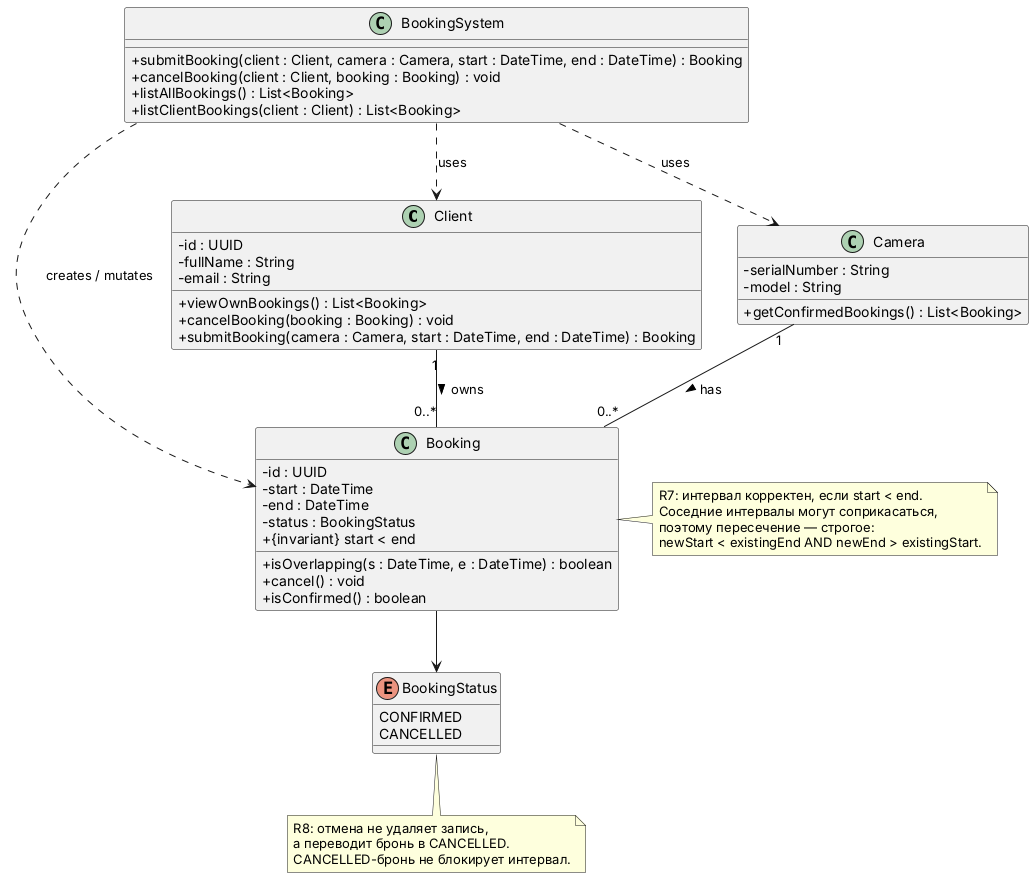

The diagram above was rendered by PlantUML. Its source (embedded in the PNG):
@startuml
skinparam classAttributeIconSize 0

class Client {
  - id : UUID
  - fullName : String
  - email : String
  + viewOwnBookings() : List<Booking>
  + cancelBooking(booking : Booking) : void
  + submitBooking(camera : Camera, start : DateTime, end : DateTime) : Booking
}

class Camera {
  - serialNumber : String
  - model : String
  + getConfirmedBookings() : List<Booking>
}

class Booking {
  - id : UUID
  - start : DateTime
  - end : DateTime
  - status : BookingStatus
  + isOverlapping(s : DateTime, e : DateTime) : boolean
  + cancel() : void
  + isConfirmed() : boolean
  + {invariant} start < end
}

enum BookingStatus {
  CONFIRMED
  CANCELLED
}

class BookingSystem {
  + submitBooking(client : Client, camera : Camera, start : DateTime, end : DateTime) : Booking
  + cancelBooking(client : Client, booking : Booking) : void
  + listAllBookings() : List<Booking>
  + listClientBookings(client : Client) : List<Booking>
}

Client "1" -- "0..*" Booking : owns >
Camera "1" -- "0..*" Booking : has >
Booking --> BookingStatus
BookingSystem ..> Booking : creates / mutates
BookingSystem ..> Client : uses
BookingSystem ..> Camera : uses

note right of Booking
  R7: интервал корректен, если start < end.
  Соседние интервалы могут соприкасаться,
  поэтому пересечение — строгое:
  newStart < existingEnd AND newEnd > existingStart.
end note

note bottom of BookingStatus
  R8: отмена не удаляет запись,
  а переводит бронь в CANCELLED.
  CANCELLED-бронь не блокирует интервал.
end note
@enduml